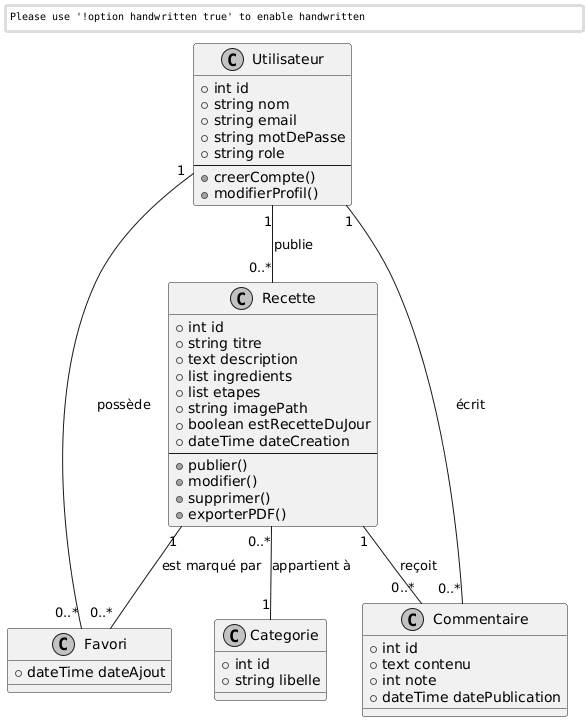

The diagram above was rendered by PlantUML. Its source (embedded in the PNG):
@startuml
skinparam handwritten false
skinparam monochrome true
skinparam packageStyle rect
skinparam shadowing false

class Utilisateur {
    +int id
    +string nom
    +string email
    +string motDePasse
    +string role
    --
    +creerCompte()
    +modifierProfil()
}

class Recette {
    +int id
    +string titre
    +text description
    +list ingredients
    +list etapes
    +string imagePath
    +boolean estRecetteDuJour
    +dateTime dateCreation
    --
    +publier()
    +modifier()
    +supprimer()
    +exporterPDF()
}

class Categorie {
    +int id
    +string libelle
}

class Commentaire {
    +int id
    +text contenu
    +int note
    +dateTime datePublication
}

class Favori {
    +dateTime dateAjout
}

' Relations
Utilisateur "1" -- "0..*" Recette : "publie"
Utilisateur "1" -- "0..*" Commentaire : "écrit"
Utilisateur "1" -- "0..*" Favori : "possède"

Recette "0..*" -- "1" Categorie : "appartient à"
Recette "1" -- "0..*" Commentaire : "reçoit"
Recette "1" -- "0..*" Favori : "est marqué par"
@enduml